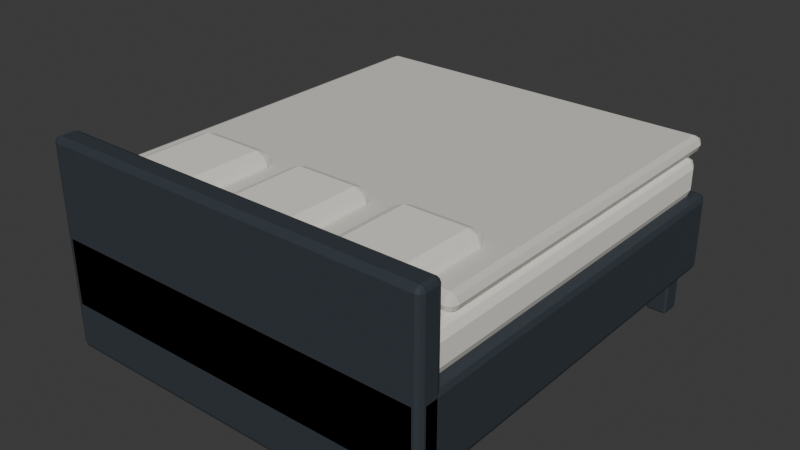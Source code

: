 # Source: ikea_bed.blend  (saved by Blender 4.5.92; exported with 4.5.12 LTS)
import bpy
from mathutils import Matrix  # noqa: F401  (used for matrix-valued properties, if any)

bpy.ops.wm.read_factory_settings(use_empty=True)
scene = bpy.context.scene
scene.name = 'Scene'

# ---- collections
col_collection = bpy.data.collections.new('Collection'); scene.collection.children.link(col_collection)

# ---- materials (node trees are filled in below, after node groups)
mat_charcoal_furniture = bpy.data.materials.new('charcoal furniture')
mat_charcoal_furniture.diffuse_color = (0.035, 0.045, 0.055, 1.0)
mat_warm_white_fabric = bpy.data.materials.new('warm white fabric')
mat_warm_white_fabric.diffuse_color = (0.82, 0.8, 0.73, 1.0)
mat_neutral_bedding = bpy.data.materials.new('neutral bedding')
mat_neutral_bedding.diffuse_color = (0.68, 0.66, 0.6, 1.0)

# ---- material node trees
mat_charcoal_furniture.use_nodes = True; mat_charcoal_furniture.node_tree.nodes.clear()
_N = mat_charcoal_furniture.node_tree.nodes; _L = mat_charcoal_furniture.node_tree.links
n0 = _N.new('ShaderNodeBsdfPrincipled'); n0.name = 'Principled BSDF'; n0.location = (-200, 100)
n0.inputs[0].default_value = (0.035, 0.045, 0.055, 1.0)
n0.inputs[2].default_value = 0.55
n1 = _N.new('ShaderNodeOutputMaterial'); n1.name = 'Material Output'; n1.location = (200, 100)
_L.new(n0.outputs[0], n1.inputs[0])
n1.is_active_output = True
mat_warm_white_fabric.use_nodes = True; mat_warm_white_fabric.node_tree.nodes.clear()
_N = mat_warm_white_fabric.node_tree.nodes; _L = mat_warm_white_fabric.node_tree.links
n0 = _N.new('ShaderNodeBsdfPrincipled'); n0.name = 'Principled BSDF'; n0.location = (-200, 100)
n0.inputs[0].default_value = (0.82, 0.8, 0.73, 1.0)
n0.inputs[2].default_value = 0.92
n1 = _N.new('ShaderNodeOutputMaterial'); n1.name = 'Material Output'; n1.location = (200, 100)
_L.new(n0.outputs[0], n1.inputs[0])
n1.is_active_output = True
mat_neutral_bedding.use_nodes = True; mat_neutral_bedding.node_tree.nodes.clear()
_N = mat_neutral_bedding.node_tree.nodes; _L = mat_neutral_bedding.node_tree.links
n0 = _N.new('ShaderNodeBsdfPrincipled'); n0.name = 'Principled BSDF'; n0.location = (-200, 100)
n0.inputs[0].default_value = (0.68, 0.66, 0.6, 1.0)
n0.inputs[2].default_value = 0.96
n1 = _N.new('ShaderNodeOutputMaterial'); n1.name = 'Material Output'; n1.location = (200, 100)
_L.new(n0.outputs[0], n1.inputs[0])
n1.is_active_output = True

# ---- world
world_world = bpy.data.worlds.new('World'); scene.world = world_world
world_world.use_nodes = True; world_world.node_tree.nodes.clear()
_N = world_world.node_tree.nodes; _L = world_world.node_tree.links
n0 = _N.new('ShaderNodeOutputWorld'); n0.name = 'World Output'; n0.location = (200, 100)
n1 = _N.new('ShaderNodeBackground'); n1.name = 'Background'; n1.location = (-200, 100)
n1.inputs[0].default_value = (0.05088, 0.05088, 0.05088, 1.0)
_L.new(n1.outputs[0], n0.inputs[0])
n0.is_active_output = True
world_world.color = (0.05088, 0.05088, 0.05088)
world_world.sun_shadow_jitter_overblur = 0.0

# ---- meshes
me_cube_037 = bpy.data.meshes.new('Cube.037')
me_cube_037.from_pydata([(-0.96, -1.035, -0.195), (-0.96, -1.035, 0.195), (-0.96, 1.035, -0.195), (-0.96, 1.035, 0.195), (0.96, -1.035, -0.195), (0.96, -1.035, 0.195), (0.96, 1.035, -0.195), (0.96, 1.035, 0.195)], [], [(0, 1, 3, 2), (2, 3, 7, 6), (6, 7, 5, 4), (4, 5, 1, 0), (2, 6, 4, 0), (7, 3, 1, 5)])
_uv = me_cube_037.uv_layers.new(name='UVMap')
_uv.uv.foreach_set('vector', [0.375, 0.0, 0.625, 0.0, 0.625, 0.25, 0.375, 0.25, 0.375, 0.25, 0.625, 0.25, 0.625, 0.5, 0.375, 0.5, 0.375, 0.5, 0.625, 0.5, 0.625, 0.75, 0.375, 0.75, 0.375, 0.75, 0.625, 0.75, 0.625, 1.0, 0.375, 1.0, 0.125, 0.5, 0.375, 0.5, 0.375, 0.75, 0.125, 0.75, 0.625, 0.5, 0.875, 0.5, 0.875, 0.75, 0.625, 0.75])
me_cube_037.materials.append(mat_charcoal_furniture)
me_cube_037.update()
me_cube_038 = bpy.data.meshes.new('Cube.038')
me_cube_038.from_pydata([(-0.92, -0.99, -0.1), (-0.92, -0.99, 0.1), (-0.92, 0.99, -0.1), (-0.92, 0.99, 0.1), (0.92, -0.99, -0.1), (0.92, -0.99, 0.1), (0.92, 0.99, -0.1), (0.92, 0.99, 0.1)], [], [(0, 1, 3, 2), (2, 3, 7, 6), (6, 7, 5, 4), (4, 5, 1, 0), (2, 6, 4, 0), (7, 3, 1, 5)])
_uv = me_cube_038.uv_layers.new(name='UVMap')
_uv.uv.foreach_set('vector', [0.375, 0.0, 0.625, 0.0, 0.625, 0.25, 0.375, 0.25, 0.375, 0.25, 0.625, 0.25, 0.625, 0.5, 0.375, 0.5, 0.375, 0.5, 0.625, 0.5, 0.625, 0.75, 0.375, 0.75, 0.375, 0.75, 0.625, 0.75, 0.625, 1.0, 0.375, 1.0, 0.125, 0.5, 0.375, 0.5, 0.375, 0.75, 0.125, 0.75, 0.625, 0.5, 0.875, 0.5, 0.875, 0.75, 0.625, 0.75])
me_cube_038.materials.append(mat_warm_white_fabric)
me_cube_038.update()
me_cube_039 = bpy.data.meshes.new('Cube.039')
me_cube_039.from_pydata([(-0.9, -0.93, -0.04), (-0.9, -0.93, 0.04), (-0.9, 0.93, -0.04), (-0.9, 0.93, 0.04), (0.9, -0.93, -0.04), (0.9, -0.93, 0.04), (0.9, 0.93, -0.04), (0.9, 0.93, 0.04)], [], [(0, 1, 3, 2), (2, 3, 7, 6), (6, 7, 5, 4), (4, 5, 1, 0), (2, 6, 4, 0), (7, 3, 1, 5)])
_uv = me_cube_039.uv_layers.new(name='UVMap')
_uv.uv.foreach_set('vector', [0.375, 0.0, 0.625, 0.0, 0.625, 0.25, 0.375, 0.25, 0.375, 0.25, 0.625, 0.25, 0.625, 0.5, 0.375, 0.5, 0.375, 0.5, 0.625, 0.5, 0.625, 0.75, 0.375, 0.75, 0.375, 0.75, 0.625, 0.75, 0.625, 1.0, 0.375, 1.0, 0.125, 0.5, 0.375, 0.5, 0.375, 0.75, 0.125, 0.75, 0.625, 0.5, 0.875, 0.5, 0.875, 0.75, 0.625, 0.75])
me_cube_039.materials.append(mat_neutral_bedding)
me_cube_039.update()
me_cube_040 = bpy.data.meshes.new('Cube.040')
me_cube_040.from_pydata([(-0.96, -0.06, -0.505), (-0.96, -0.06, 0.505), (-0.96, 0.06, -0.505), (-0.96, 0.06, 0.505), (0.96, -0.06, -0.505), (0.96, -0.06, 0.505), (0.96, 0.06, -0.505), (0.96, 0.06, 0.505)], [], [(0, 1, 3, 2), (2, 3, 7, 6), (6, 7, 5, 4), (4, 5, 1, 0), (2, 6, 4, 0), (7, 3, 1, 5)])
_uv = me_cube_040.uv_layers.new(name='UVMap')
_uv.uv.foreach_set('vector', [0.375, 0.0, 0.625, 0.0, 0.625, 0.25, 0.375, 0.25, 0.375, 0.25, 0.625, 0.25, 0.625, 0.5, 0.375, 0.5, 0.375, 0.5, 0.625, 0.5, 0.625, 0.75, 0.375, 0.75, 0.375, 0.75, 0.625, 0.75, 0.625, 1.0, 0.375, 1.0, 0.125, 0.5, 0.375, 0.5, 0.375, 0.75, 0.125, 0.75, 0.625, 0.5, 0.875, 0.5, 0.875, 0.75, 0.625, 0.75])
me_cube_040.materials.append(mat_charcoal_furniture)
me_cube_040.update()
me_cube_041 = bpy.data.meshes.new('Cube.041')
me_cube_041.from_pydata([(-0.05, -0.05, -0.2), (-0.05, -0.05, 0.2), (-0.05, 0.05, -0.2), (-0.05, 0.05, 0.2), (0.05, -0.05, -0.2), (0.05, -0.05, 0.2), (0.05, 0.05, -0.2), (0.05, 0.05, 0.2)], [], [(0, 1, 3, 2), (2, 3, 7, 6), (6, 7, 5, 4), (4, 5, 1, 0), (2, 6, 4, 0), (7, 3, 1, 5)])
_uv = me_cube_041.uv_layers.new(name='UVMap')
_uv.uv.foreach_set('vector', [0.375, 0.0, 0.625, 0.0, 0.625, 0.25, 0.375, 0.25, 0.375, 0.25, 0.625, 0.25, 0.625, 0.5, 0.375, 0.5, 0.375, 0.5, 0.625, 0.5, 0.625, 0.75, 0.375, 0.75, 0.375, 0.75, 0.625, 0.75, 0.625, 1.0, 0.375, 1.0, 0.125, 0.5, 0.375, 0.5, 0.375, 0.75, 0.125, 0.75, 0.625, 0.5, 0.875, 0.5, 0.875, 0.75, 0.625, 0.75])
me_cube_041.materials.append(mat_charcoal_furniture)
me_cube_041.update()
me_cube_042 = bpy.data.meshes.new('Cube.042')
me_cube_042.from_pydata([(-0.05, -0.05, -0.2), (-0.05, -0.05, 0.2), (-0.05, 0.05, -0.2), (-0.05, 0.05, 0.2), (0.05, -0.05, -0.2), (0.05, -0.05, 0.2), (0.05, 0.05, -0.2), (0.05, 0.05, 0.2)], [], [(0, 1, 3, 2), (2, 3, 7, 6), (6, 7, 5, 4), (4, 5, 1, 0), (2, 6, 4, 0), (7, 3, 1, 5)])
_uv = me_cube_042.uv_layers.new(name='UVMap')
_uv.uv.foreach_set('vector', [0.375, 0.0, 0.625, 0.0, 0.625, 0.25, 0.375, 0.25, 0.375, 0.25, 0.625, 0.25, 0.625, 0.5, 0.375, 0.5, 0.375, 0.5, 0.625, 0.5, 0.625, 0.75, 0.375, 0.75, 0.375, 0.75, 0.625, 0.75, 0.625, 1.0, 0.375, 1.0, 0.125, 0.5, 0.375, 0.5, 0.375, 0.75, 0.125, 0.75, 0.625, 0.5, 0.875, 0.5, 0.875, 0.75, 0.625, 0.75])
me_cube_042.materials.append(mat_charcoal_furniture)
me_cube_042.update()
me_cube_043 = bpy.data.meshes.new('Cube.043')
me_cube_043.from_pydata([(-0.05, -0.05, -0.2), (-0.05, -0.05, 0.2), (-0.05, 0.05, -0.2), (-0.05, 0.05, 0.2), (0.05, -0.05, -0.2), (0.05, -0.05, 0.2), (0.05, 0.05, -0.2), (0.05, 0.05, 0.2)], [], [(0, 1, 3, 2), (2, 3, 7, 6), (6, 7, 5, 4), (4, 5, 1, 0), (2, 6, 4, 0), (7, 3, 1, 5)])
_uv = me_cube_043.uv_layers.new(name='UVMap')
_uv.uv.foreach_set('vector', [0.375, 0.0, 0.625, 0.0, 0.625, 0.25, 0.375, 0.25, 0.375, 0.25, 0.625, 0.25, 0.625, 0.5, 0.375, 0.5, 0.375, 0.5, 0.625, 0.5, 0.625, 0.75, 0.375, 0.75, 0.375, 0.75, 0.625, 0.75, 0.625, 1.0, 0.375, 1.0, 0.125, 0.5, 0.375, 0.5, 0.375, 0.75, 0.125, 0.75, 0.625, 0.5, 0.875, 0.5, 0.875, 0.75, 0.625, 0.75])
me_cube_043.materials.append(mat_charcoal_furniture)
me_cube_043.update()
me_cube_044 = bpy.data.meshes.new('Cube.044')
me_cube_044.from_pydata([(-0.05, -0.05, -0.2), (-0.05, -0.05, 0.2), (-0.05, 0.05, -0.2), (-0.05, 0.05, 0.2), (0.05, -0.05, -0.2), (0.05, -0.05, 0.2), (0.05, 0.05, -0.2), (0.05, 0.05, 0.2)], [], [(0, 1, 3, 2), (2, 3, 7, 6), (6, 7, 5, 4), (4, 5, 1, 0), (2, 6, 4, 0), (7, 3, 1, 5)])
_uv = me_cube_044.uv_layers.new(name='UVMap')
_uv.uv.foreach_set('vector', [0.375, 0.0, 0.625, 0.0, 0.625, 0.25, 0.375, 0.25, 0.375, 0.25, 0.625, 0.25, 0.625, 0.5, 0.375, 0.5, 0.375, 0.5, 0.625, 0.5, 0.625, 0.75, 0.375, 0.75, 0.375, 0.75, 0.625, 0.75, 0.625, 1.0, 0.375, 1.0, 0.125, 0.5, 0.375, 0.5, 0.375, 0.75, 0.125, 0.75, 0.625, 0.5, 0.875, 0.5, 0.875, 0.75, 0.625, 0.75])
me_cube_044.materials.append(mat_charcoal_furniture)
me_cube_044.update()
me_cube_045 = bpy.data.meshes.new('Cube.045')
me_cube_045.from_pydata([(-0.21, -0.27, -0.065), (-0.21, -0.27, 0.065), (-0.21, 0.27, -0.065), (-0.21, 0.27, 0.065), (0.21, -0.27, -0.065), (0.21, -0.27, 0.065), (0.21, 0.27, -0.065), (0.21, 0.27, 0.065)], [], [(0, 1, 3, 2), (2, 3, 7, 6), (6, 7, 5, 4), (4, 5, 1, 0), (2, 6, 4, 0), (7, 3, 1, 5)])
_uv = me_cube_045.uv_layers.new(name='UVMap')
_uv.uv.foreach_set('vector', [0.375, 0.0, 0.625, 0.0, 0.625, 0.25, 0.375, 0.25, 0.375, 0.25, 0.625, 0.25, 0.625, 0.5, 0.375, 0.5, 0.375, 0.5, 0.625, 0.5, 0.625, 0.75, 0.375, 0.75, 0.375, 0.75, 0.625, 0.75, 0.625, 1.0, 0.375, 1.0, 0.125, 0.5, 0.375, 0.5, 0.375, 0.75, 0.125, 0.75, 0.625, 0.5, 0.875, 0.5, 0.875, 0.75, 0.625, 0.75])
me_cube_045.materials.append(mat_warm_white_fabric)
me_cube_045.update()
me_cube_046 = bpy.data.meshes.new('Cube.046')
me_cube_046.from_pydata([(-0.21, -0.27, -0.065), (-0.21, -0.27, 0.065), (-0.21, 0.27, -0.065), (-0.21, 0.27, 0.065), (0.21, -0.27, -0.065), (0.21, -0.27, 0.065), (0.21, 0.27, -0.065), (0.21, 0.27, 0.065)], [], [(0, 1, 3, 2), (2, 3, 7, 6), (6, 7, 5, 4), (4, 5, 1, 0), (2, 6, 4, 0), (7, 3, 1, 5)])
_uv = me_cube_046.uv_layers.new(name='UVMap')
_uv.uv.foreach_set('vector', [0.375, 0.0, 0.625, 0.0, 0.625, 0.25, 0.375, 0.25, 0.375, 0.25, 0.625, 0.25, 0.625, 0.5, 0.375, 0.5, 0.375, 0.5, 0.625, 0.5, 0.625, 0.75, 0.375, 0.75, 0.375, 0.75, 0.625, 0.75, 0.625, 1.0, 0.375, 1.0, 0.125, 0.5, 0.375, 0.5, 0.375, 0.75, 0.125, 0.75, 0.625, 0.5, 0.875, 0.5, 0.875, 0.75, 0.625, 0.75])
me_cube_046.materials.append(mat_warm_white_fabric)
me_cube_046.update()
me_cube_047 = bpy.data.meshes.new('Cube.047')
me_cube_047.from_pydata([(-0.21, -0.27, -0.065), (-0.21, -0.27, 0.065), (-0.21, 0.27, -0.065), (-0.21, 0.27, 0.065), (0.21, -0.27, -0.065), (0.21, -0.27, 0.065), (0.21, 0.27, -0.065), (0.21, 0.27, 0.065)], [], [(0, 1, 3, 2), (2, 3, 7, 6), (6, 7, 5, 4), (4, 5, 1, 0), (2, 6, 4, 0), (7, 3, 1, 5)])
_uv = me_cube_047.uv_layers.new(name='UVMap')
_uv.uv.foreach_set('vector', [0.375, 0.0, 0.625, 0.0, 0.625, 0.25, 0.375, 0.25, 0.375, 0.25, 0.625, 0.25, 0.625, 0.5, 0.375, 0.5, 0.375, 0.5, 0.625, 0.5, 0.625, 0.75, 0.375, 0.75, 0.375, 0.75, 0.625, 0.75, 0.625, 1.0, 0.375, 1.0, 0.125, 0.5, 0.375, 0.5, 0.375, 0.75, 0.125, 0.75, 0.625, 0.5, 0.875, 0.5, 0.875, 0.75, 0.625, 0.75])
me_cube_047.materials.append(mat_warm_white_fabric)
me_cube_047.update()

# ---- objects
ob_bed_frame_192x207cm = bpy.data.objects.new('Bed_Frame_192x207cm', me_cube_037)
ob_bed_mattress = bpy.data.objects.new('Bed_Mattress', me_cube_038)
ob_bed_duvet = bpy.data.objects.new('Bed_Duvet', me_cube_039)
ob_bed_headboard_101cm = bpy.data.objects.new('Bed_Headboard_101cm', me_cube_040)
ob_bed_leg = bpy.data.objects.new('Bed_Leg', me_cube_041)
ob_bed_leg_001 = bpy.data.objects.new('Bed_Leg.001', me_cube_042)
ob_bed_leg_002 = bpy.data.objects.new('Bed_Leg.002', me_cube_043)
ob_bed_leg_003 = bpy.data.objects.new('Bed_Leg.003', me_cube_044)
ob_bed_pillow = bpy.data.objects.new('Bed_Pillow', me_cube_045)
ob_bed_pillow_001 = bpy.data.objects.new('Bed_Pillow.001', me_cube_046)
ob_bed_pillow_002 = bpy.data.objects.new('Bed_Pillow.002', me_cube_047)

# ---- transforms, parenting, visibility, modifiers, constraints
ob_bed_frame_192x207cm.location = (0.0, 0.0, 0.39)
_m = ob_bed_frame_192x207cm.modifiers.new('soft edges', 'BEVEL')
_m.width = 0.035
_m.width_pct = 0.035
_m.segments = 2
ob_bed_mattress.location = (0.0, 0.0, 0.67)
_m = ob_bed_mattress.modifiers.new('soft edges', 'BEVEL')
_m.width = 0.05
_m.width_pct = 0.05
_m.segments = 2
ob_bed_duvet.location = (0.0, 0.14, 0.8)
_m = ob_bed_duvet.modifiers.new('soft edges', 'BEVEL')
_m.width = 0.06
_m.width_pct = 0.06
_m.segments = 2
ob_bed_headboard_101cm.location = (0.0, -0.975, 0.505)
_m = ob_bed_headboard_101cm.modifiers.new('soft edges', 'BEVEL')
_m.width = 0.025
_m.width_pct = 0.025
_m.segments = 2
ob_bed_leg.location = (-0.86, -0.91, 0.2)
_m = ob_bed_leg.modifiers.new('soft edges', 'BEVEL')
_m.width = 0.01
_m.width_pct = 0.01
_m.segments = 2
ob_bed_leg_001.location = (-0.86, 0.91, 0.2)
_m = ob_bed_leg_001.modifiers.new('soft edges', 'BEVEL')
_m.width = 0.01
_m.width_pct = 0.01
_m.segments = 2
ob_bed_leg_002.location = (0.86, -0.91, 0.2)
_m = ob_bed_leg_002.modifiers.new('soft edges', 'BEVEL')
_m.width = 0.01
_m.width_pct = 0.01
_m.segments = 2
ob_bed_leg_003.location = (0.86, 0.91, 0.2)
_m = ob_bed_leg_003.modifiers.new('soft edges', 'BEVEL')
_m.width = 0.01
_m.width_pct = 0.01
_m.segments = 2
ob_bed_pillow.location = (-0.55, -0.65, 0.84)
_m = ob_bed_pillow.modifiers.new('soft edges', 'BEVEL')
_m.width = 0.06
_m.width_pct = 0.06
_m.segments = 2
ob_bed_pillow_001.location = (0.0, -0.65, 0.84)
_m = ob_bed_pillow_001.modifiers.new('soft edges', 'BEVEL')
_m.width = 0.06
_m.width_pct = 0.06
_m.segments = 2
ob_bed_pillow_002.location = (0.55, -0.65, 0.84)
_m = ob_bed_pillow_002.modifiers.new('soft edges', 'BEVEL')
_m.width = 0.06
_m.width_pct = 0.06
_m.segments = 2

# ---- collection membership
col_collection.objects.link(ob_bed_frame_192x207cm)
col_collection.objects.link(ob_bed_mattress)
col_collection.objects.link(ob_bed_duvet)
col_collection.objects.link(ob_bed_headboard_101cm)
col_collection.objects.link(ob_bed_leg)
col_collection.objects.link(ob_bed_leg_001)
col_collection.objects.link(ob_bed_leg_002)
col_collection.objects.link(ob_bed_leg_003)
col_collection.objects.link(ob_bed_pillow)
col_collection.objects.link(ob_bed_pillow_001)
col_collection.objects.link(ob_bed_pillow_002)

# ---- scene / render settings (as saved in the file)
scene.frame_start = 1; scene.frame_end = 250; scene.frame_set(1)
scene.render.engine = 'BLENDER_EEVEE_NEXT'
bpy.context.view_layer.update()

# ---- added for rendering (the .blend has no active camera and no usable light): camera, sun
cam_auto = bpy.data.cameras.new('AutoCamera')
cam_auto.lens = 50.0
cam_auto.sensor_width = 36.0
cam_auto.clip_end = 1000.0
ob_auto_camera = bpy.data.objects.new('AutoCamera', cam_auto)
scene.collection.objects.link(ob_auto_camera)
ob_auto_camera.location = (2.7968, -3.33866, 2.74244)
ob_auto_camera.rotation_euler = (1.09748, -7.21219e-08, 0.694738)
scene.camera = ob_auto_camera
light_auto_sun = bpy.data.lights.new('AutoSun', 'SUN')
light_auto_sun.energy = 3.0
light_auto_sun.angle = 0.0523599
ob_auto_sun = bpy.data.objects.new('AutoSun', light_auto_sun)
scene.collection.objects.link(ob_auto_sun)
ob_auto_sun.rotation_euler = (0.872665, 0.174533, 0.523599)
bpy.context.view_layer.update()
